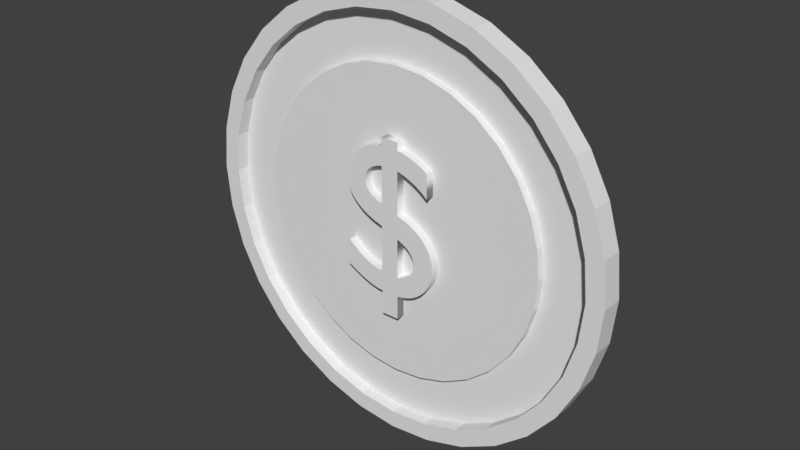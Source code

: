 # Source: Coin.blend  (saved by Blender 2.78.0; exported with 4.5.12 LTS)
import bpy
from mathutils import Matrix  # noqa: F401  (used for matrix-valued properties, if any)

bpy.ops.wm.read_factory_settings(use_empty=True)
scene = bpy.context.scene
scene.name = 'Scene'

# ---- collections
col_collection_1 = bpy.data.collections.new('Collection 1'); scene.collection.children.link(col_collection_1)

# ---- world
world_world = bpy.data.worlds.new('World'); scene.world = world_world
world_world.color = (0.05088, 0.05088, 0.05088)
world_world.use_sun_shadow = False
world_world.sun_shadow_jitter_overblur = 0.0
world_world.cycles.sampling_method = 'MANUAL'

# ---- meshes
me_cylinder_002 = bpy.data.meshes.new('Cylinder.002')
me_cylinder_002.from_pydata([(0.0, 1.0, -5.96e-07), (0.0, 1.0, 4.0), (0.1951, 0.9808, -5.96e-07), (0.1951, 0.9808, 4.0), (0.3827, 0.9239, -5.96e-07), (0.3827, 0.9239, 4.0), (0.5556, 0.8315, -5.96e-07), (0.5556, 0.8315, 4.0), (0.7071, 0.7071, -5.96e-07), (0.7071, 0.7071, 4.0), (0.8315, 0.5556, -5.96e-07), (0.8315, 0.5556, 4.0), (0.9239, 0.3827, -5.96e-07), (0.9239, 0.3827, 4.0), (0.9808, 0.1951, -5.96e-07), (0.9808, 0.1951, 4.0), (1.0, 7.55e-08, -5.96e-07), (1.0, 7.55e-08, 4.0), (0.9808, -0.1951, -5.96e-07), (0.9808, -0.1951, 4.0), (0.9239, -0.3827, -5.96e-07), (0.9239, -0.3827, 4.0), (0.8315, -0.5556, -5.96e-07), (0.8315, -0.5556, 4.0), (0.7071, -0.7071, -5.96e-07), (0.7071, -0.7071, 4.0), (0.5556, -0.8315, -5.96e-07), (0.5556, -0.8315, 4.0), (0.3827, -0.9239, -5.96e-07), (0.3827, -0.9239, 4.0), (0.1951, -0.9808, -5.96e-07), (0.1951, -0.9808, 4.0), (-3.258e-07, -1.0, -5.96e-07), (-3.258e-07, -1.0, 4.0), (-0.1951, -0.9808, -5.96e-07), (-0.1951, -0.9808, 4.0), (-0.3827, -0.9239, -5.96e-07), (-0.3827, -0.9239, 4.0), (-0.5556, -0.8315, -5.96e-07), (-0.5556, -0.8315, 4.0), (-0.7071, -0.7071, -5.96e-07), (-0.7071, -0.7071, 4.0), (-0.8315, -0.5556, -5.96e-07), (-0.8315, -0.5556, 4.0), (-0.9239, -0.3827, -5.96e-07), (-0.9239, -0.3827, 4.0), (-0.9808, -0.1951, -5.96e-07), (-0.9808, -0.1951, 4.0), (-1.0, 9.656e-07, -5.96e-07), (-1.0, 9.656e-07, 4.0), (-0.9808, 0.1951, -5.96e-07), (-0.9808, 0.1951, 4.0), (-0.9239, 0.3827, -5.96e-07), (-0.9239, 0.3827, 4.0), (-0.8315, 0.5556, -5.96e-07), (-0.8315, 0.5556, 4.0), (-0.7071, 0.7071, -5.96e-07), (-0.7071, 0.7071, 4.0), (-0.5556, 0.8315, -5.96e-07), (-0.5556, 0.8315, 4.0), (-0.3827, 0.9239, -5.96e-07), (-0.3827, 0.9239, 4.0), (-0.1951, 0.9808, -5.96e-07), (-0.1951, 0.9808, 4.0), (0.0, 1.429, 0.0), (-0.2787, 1.401, 0.0), (-0.5467, 1.32, 0.0), (-0.7937, 1.188, 0.0), (-1.01, 1.01, 0.0), (-1.188, 0.7937, 0.0), (-1.32, 0.5467, 0.0), (-1.401, 0.2787, 0.0), (-1.429, 1.079e-07, 0.0), (-1.401, -0.2787, 0.0), (-1.32, -0.5467, 0.0), (-1.188, -0.7937, 0.0), (-1.01, -1.01, 0.0), (-0.7937, -1.188, 0.0), (-0.5467, -1.32, 0.0), (-0.2787, -1.401, 0.0), (4.655e-07, -1.429, 0.0), (0.2787, -1.401, 0.0), (0.5467, -1.32, 0.0), (0.7937, -1.188, 0.0), (1.01, -1.01, 0.0), (1.188, -0.7937, 0.0), (1.32, -0.5467, 0.0), (1.401, -0.2787, 0.0), (1.429, 1.379e-06, 0.0), (1.401, 0.2787, 0.0), (1.32, 0.5467, 0.0), (1.188, 0.7937, 0.0), (1.01, 1.01, 0.0), (0.7937, 1.188, 0.0), (0.5467, 1.32, 0.0), (0.2787, 1.401, 0.0), (-1.378e-08, 1.313, 0.0), (-0.2561, 1.287, 0.0), (-0.5023, 1.213, 0.0), (-0.7292, 1.091, 0.0), (-0.9281, 0.9281, 0.0), (-1.091, 0.7292, 0.0), (-1.213, 0.5023, 0.0), (-1.287, 0.2561, 0.0), (-1.313, 1.322e-07, 0.0), (-1.287, -0.2561, 0.0), (-1.213, -0.5023, 0.0), (-1.091, -0.7292, 0.0), (-0.9281, -0.9281, 0.0), (-0.7292, -1.091, 0.0), (-0.5023, -1.213, 0.0), (-0.2561, -1.287, 0.0), (4.139e-07, -1.313, 0.0), (0.2561, -1.287, 0.0), (0.5023, -1.213, 0.0), (0.7292, -1.091, 0.0), (0.9281, -0.9281, 0.0), (1.091, -0.7292, 0.0), (1.213, -0.5023, 0.0), (1.287, -0.2561, 0.0), (1.313, 1.3e-06, 0.0), (1.287, 0.2561, 0.0), (1.213, 0.5023, 0.0), (1.091, 0.7292, 0.0), (0.9281, 0.9281, 0.0), (0.7292, 1.091, 0.0), (0.5023, 1.213, 0.0), (0.2561, 1.287, 0.0), (-0.2787, 1.401, 5.0), (0.0, 1.429, 5.0), (-0.5467, 1.32, 5.0), (-0.7937, 1.188, 5.0), (-1.01, 1.01, 5.0), (-1.188, 0.7937, 5.0), (-1.32, 0.5467, 5.0), (-1.401, 0.2787, 5.0), (-1.429, 1.079e-07, 5.0), (-1.401, -0.2787, 5.0), (-1.32, -0.5467, 5.0), (-1.188, -0.7937, 5.0), (-1.01, -1.01, 5.0), (-0.7937, -1.188, 5.0), (-0.5467, -1.32, 5.0), (-0.2787, -1.401, 5.0), (4.655e-07, -1.429, 5.0), (0.2787, -1.401, 5.0), (0.5467, -1.32, 5.0), (0.7937, -1.188, 5.0), (1.01, -1.01, 5.0), (1.188, -0.7937, 5.0), (1.32, -0.5467, 5.0), (1.401, -0.2787, 5.0), (1.429, 1.379e-06, 5.0), (1.401, 0.2787, 5.0), (1.32, 0.5467, 5.0), (1.188, 0.7937, 5.0), (1.01, 1.01, 5.0), (0.7937, 1.188, 5.0), (0.5467, 1.32, 5.0), (0.2787, 1.401, 5.0), (-0.2561, 1.287, 5.0), (-1.378e-08, 1.313, 5.0), (-0.5023, 1.213, 5.0), (-0.7292, 1.091, 5.0), (-0.9281, 0.9281, 5.0), (-1.091, 0.7292, 5.0), (-1.213, 0.5023, 5.0), (-1.287, 0.2561, 5.0), (-1.313, 1.322e-07, 5.0), (-1.287, -0.2561, 5.0), (-1.213, -0.5023, 5.0), (-1.091, -0.7292, 5.0), (-0.9281, -0.9281, 5.0), (-0.7292, -1.091, 5.0), (-0.5023, -1.213, 5.0), (-0.2561, -1.287, 5.0), (4.139e-07, -1.313, 5.0), (0.2561, -1.287, 5.0), (0.5023, -1.213, 5.0), (0.7292, -1.091, 5.0), (0.9281, -0.9281, 5.0), (1.091, -0.7292, 5.0), (1.213, -0.5023, 5.0), (1.287, -0.2561, 5.0), (1.313, 1.3e-06, 5.0), (1.287, 0.2561, 5.0), (1.213, 0.5023, 5.0), (1.091, 0.7292, 5.0), (0.9281, 0.9281, 5.0), (0.7292, 1.091, 5.0), (0.5023, 1.213, 5.0), (0.2561, 1.287, 5.0), (0.0, 1.4, 1.9), (0.0, 1.4, 2.1), (0.2731, 1.373, 1.9), (0.2731, 1.373, 2.1), (0.5358, 1.293, 1.9), (0.5358, 1.293, 2.1), (0.7778, 1.164, 1.9), (0.7778, 1.164, 2.1), (0.9899, 0.9899, 1.9), (0.9899, 0.9899, 2.1), (1.164, 0.7778, 1.9), (1.164, 0.7778, 2.1), (1.293, 0.5358, 1.9), (1.293, 0.5358, 2.1), (1.373, 0.2731, 1.9), (1.373, 0.2731, 2.1), (1.4, 1.057e-07, 1.9), (1.4, 1.057e-07, 2.1), (1.373, -0.2731, 1.9), (1.373, -0.2731, 2.1), (1.293, -0.5358, 1.9), (1.293, -0.5358, 2.1), (1.164, -0.7778, 1.9), (1.164, -0.7778, 2.1), (0.9899, -0.9899, 1.9), (0.9899, -0.9899, 2.1), (0.7778, -1.164, 1.9), (0.7778, -1.164, 2.1), (0.5358, -1.293, 1.9), (0.5358, -1.293, 2.1), (0.2731, -1.373, 1.9), (0.2731, -1.373, 2.1), (-4.562e-07, -1.4, 1.9), (-4.562e-07, -1.4, 2.1), (-0.2731, -1.373, 1.9), (-0.2731, -1.373, 2.1), (-0.5358, -1.293, 1.9), (-0.5358, -1.293, 2.1), (-0.7778, -1.164, 1.9), (-0.7778, -1.164, 2.1), (-0.99, -0.9899, 1.9), (-0.99, -0.9899, 2.1), (-1.164, -0.7778, 1.9), (-1.164, -0.7778, 2.1), (-1.293, -0.5358, 1.9), (-1.293, -0.5358, 2.1), (-1.373, -0.2731, 1.9), (-1.373, -0.2731, 2.1), (-1.4, 1.352e-06, 1.9), (-1.4, 1.352e-06, 2.1), (-1.373, 0.2731, 1.9), (-1.373, 0.2731, 2.1), (-1.293, 0.5358, 1.9), (-1.293, 0.5358, 2.1), (-1.164, 0.7778, 1.9), (-1.164, 0.7778, 2.1), (-0.9899, 0.99, 1.9), (-0.9899, 0.99, 2.1), (-0.7778, 1.164, 1.9), (-0.7778, 1.164, 2.1), (-0.5358, 1.293, 1.9), (-0.5358, 1.293, 2.1), (-0.2731, 1.373, 1.9), (-0.2731, 1.373, 2.1)], [], [(0, 1, 3, 2), (2, 3, 5, 4), (4, 5, 7, 6), (6, 7, 9, 8), (8, 9, 11, 10), (10, 11, 13, 12), (12, 13, 15, 14), (14, 15, 17, 16), (16, 17, 19, 18), (18, 19, 21, 20), (20, 21, 23, 22), (22, 23, 25, 24), (24, 25, 27, 26), (26, 27, 29, 28), (28, 29, 31, 30), (30, 31, 33, 32), (32, 33, 35, 34), (34, 35, 37, 36), (36, 37, 39, 38), (38, 39, 41, 40), (40, 41, 43, 42), (42, 43, 45, 44), (44, 45, 47, 46), (46, 47, 49, 48), (48, 49, 51, 50), (50, 51, 53, 52), (52, 53, 55, 54), (54, 55, 57, 56), (56, 57, 59, 58), (58, 59, 61, 60), (3, 1, 63, 61, 59, 57, 55, 53, 51, 49, 47, 45, 43, 41, 39, 37, 35, 33, 31, 29, 27, 25, 23, 21, 19, 17, 15, 13, 11, 9, 7, 5), (60, 61, 63, 62), (62, 63, 1, 0), (0, 2, 4, 6, 8, 10, 12, 14, 16, 18, 20, 22, 24, 26, 28, 30, 32, 34, 36, 38, 40, 42, 44, 46, 48, 50, 52, 54, 56, 58, 60, 62), (92, 124, 123, 91), (79, 111, 110, 78), (66, 98, 97, 65), (93, 125, 124, 92), (80, 112, 111, 79), (67, 99, 98, 66), (94, 126, 125, 93), (81, 113, 112, 80), (68, 100, 99, 67), (95, 127, 126, 94), (82, 114, 113, 81), (69, 101, 100, 68), (64, 96, 127, 95), (83, 115, 114, 82), (70, 102, 101, 69), (84, 116, 115, 83), (71, 103, 102, 70), (85, 117, 116, 84), (72, 104, 103, 71), (86, 118, 117, 85), (73, 105, 104, 72), (87, 119, 118, 86), (74, 106, 105, 73), (88, 120, 119, 87), (75, 107, 106, 74), (89, 121, 120, 88), (76, 108, 107, 75), (90, 122, 121, 89), (77, 109, 108, 76), (91, 123, 122, 90), (78, 110, 109, 77), (65, 97, 96, 64), (156, 155, 187, 188), (143, 142, 174, 175), (130, 128, 160, 162), (157, 156, 188, 189), (144, 143, 175, 176), (131, 130, 162, 163), (158, 157, 189, 190), (145, 144, 176, 177), (132, 131, 163, 164), (159, 158, 190, 191), (146, 145, 177, 178), (133, 132, 164, 165), (129, 159, 191, 161), (147, 146, 178, 179), (134, 133, 165, 166), (148, 147, 179, 180), (135, 134, 166, 167), (149, 148, 180, 181), (136, 135, 167, 168), (150, 149, 181, 182), (137, 136, 168, 169), (151, 150, 182, 183), (138, 137, 169, 170), (152, 151, 183, 184), (139, 138, 170, 171), (153, 152, 184, 185), (140, 139, 171, 172), (154, 153, 185, 186), (141, 140, 172, 173), (155, 154, 186, 187), (142, 141, 173, 174), (128, 129, 161, 160), (96, 97, 160, 161), (71, 70, 134, 135), (123, 124, 188, 187), (97, 98, 162, 160), (72, 71, 135, 136), (124, 125, 189, 188), (98, 99, 163, 162), (73, 72, 136, 137), (125, 126, 190, 189), (99, 100, 164, 163), (74, 73, 137, 138), (126, 127, 191, 190), (100, 101, 165, 164), (75, 74, 138, 139), (127, 96, 161, 191), (101, 102, 166, 165), (76, 75, 139, 140), (102, 103, 167, 166), (77, 76, 140, 141), (103, 104, 168, 167), (78, 77, 141, 142), (104, 105, 169, 168), (79, 78, 142, 143), (105, 106, 170, 169), (80, 79, 143, 144), (106, 107, 171, 170), (81, 80, 144, 145), (107, 108, 172, 171), (82, 81, 145, 146), (108, 109, 173, 172), (83, 82, 146, 147), (109, 110, 174, 173), (84, 83, 147, 148), (110, 111, 175, 174), (85, 84, 148, 149), (111, 112, 176, 175), (86, 85, 149, 150), (112, 113, 177, 176), (87, 86, 150, 151), (113, 114, 178, 177), (88, 87, 151, 152), (114, 115, 179, 178), (89, 88, 152, 153), (115, 116, 180, 179), (90, 89, 153, 154), (116, 117, 181, 180), (91, 90, 154, 155), (65, 64, 129, 128), (117, 118, 182, 181), (92, 91, 155, 156), (66, 65, 128, 130), (118, 119, 183, 182), (93, 92, 156, 157), (67, 66, 130, 131), (119, 120, 184, 183), (94, 93, 157, 158), (68, 67, 131, 132), (120, 121, 185, 184), (95, 94, 158, 159), (69, 68, 132, 133), (121, 122, 186, 185), (64, 95, 159, 129), (70, 69, 133, 134), (122, 123, 187, 186), (192, 193, 195, 194), (194, 195, 197, 196), (196, 197, 199, 198), (198, 199, 201, 200), (200, 201, 203, 202), (202, 203, 205, 204), (204, 205, 207, 206), (206, 207, 209, 208), (208, 209, 211, 210), (210, 211, 213, 212), (212, 213, 215, 214), (214, 215, 217, 216), (216, 217, 219, 218), (218, 219, 221, 220), (220, 221, 223, 222), (222, 223, 225, 224), (224, 225, 227, 226), (226, 227, 229, 228), (228, 229, 231, 230), (230, 231, 233, 232), (232, 233, 235, 234), (234, 235, 237, 236), (236, 237, 239, 238), (238, 239, 241, 240), (240, 241, 243, 242), (242, 243, 245, 244), (244, 245, 247, 246), (246, 247, 249, 248), (248, 249, 251, 250), (250, 251, 253, 252), (195, 193, 255, 253, 251, 249, 247, 245, 243, 241, 239, 237, 235, 233, 231, 229, 227, 225, 223, 221, 219, 217, 215, 213, 211, 209, 207, 205, 203, 201, 199, 197), (252, 253, 255, 254), (254, 255, 193, 192), (192, 194, 196, 198, 200, 202, 204, 206, 208, 210, 212, 214, 216, 218, 220, 222, 224, 226, 228, 230, 232, 234, 236, 238, 240, 242, 244, 246, 248, 250, 252, 254)])
me_cylinder_002.use_remesh_preserve_volume = False
me_cylinder_002.use_remesh_preserve_attributes = False
me_cylinder_002.use_mirror_vertex_groups = False
me_cylinder_002.update()

# ---- curves / text
txt_text = bpy.data.curves.new('TEXT', 'FONT')
txt_text.dimensions = '2D'
txt_text.body = '$'
txt_text.use_path_clamp = True
txt_text.bevel_resolution = 0
txt_text.extrude = 0.02
txt_text.offset_x = -0.2765
txt_text.offset_y = -0.2865

# ---- objects
ob_text = bpy.data.objects.new('TEXT', txt_text)
ob_coin = bpy.data.objects.new('COIN', me_cylinder_002)

# ---- transforms, parenting, visibility, modifiers, constraints
ob_text.location = (0.0, 0.02, 0.5)
ob_text.rotation_euler = (1.571, 0.0, 0.0)
ob_text.scale = (0.5, 0.5, 2.0)
ob_text.lineart.crease_threshold = 0.0
ob_coin.location = (0.0, 0.04, 0.5)
ob_coin.rotation_euler = (1.571, 0.0, 0.0)
ob_coin.scale = (0.35, 0.35, 0.01)
ob_coin.lineart.crease_threshold = 0.0

# ---- collection membership
col_collection_1.objects.link(ob_text)
col_collection_1.objects.link(ob_coin)

# ---- scene / render settings (as saved in the file)
scene.frame_start = 1; scene.frame_end = 250; scene.frame_set(1)
scene.render.engine = 'BLENDER_EEVEE_NEXT'
scene.render.resolution_percentage = 50
scene.render.dither_intensity = 0.0
scene.cycles.use_denoising = False
scene.cycles.samples = 128
scene.cycles.sampling_pattern = 'TABULATED_SOBOL'
scene.cycles.light_sampling_threshold = 0.0
scene.cycles.use_adaptive_sampling = False
scene.cycles.use_light_tree = False
scene.cycles.blur_glossy = 0.0
scene.cycles.sample_clamp_indirect = 0.0
scene.view_settings.view_transform = 'Standard'
bpy.context.view_layer.update()

# ---- added for rendering (the .blend has no active camera and no usable light): camera, sun
cam_auto = bpy.data.cameras.new('AutoCamera')
cam_auto.lens = 50.0
cam_auto.sensor_width = 36.0
cam_auto.clip_end = 1000.0
ob_auto_camera = bpy.data.objects.new('AutoCamera', cam_auto)
scene.collection.objects.link(ob_auto_camera)
ob_auto_camera.location = (1.30928, -1.55614, 1.54743)
ob_auto_camera.rotation_euler = (1.09748, -7.21219e-08, 0.694738)
scene.camera = ob_auto_camera
light_auto_sun = bpy.data.lights.new('AutoSun', 'SUN')
light_auto_sun.energy = 3.0
light_auto_sun.angle = 0.0523599
ob_auto_sun = bpy.data.objects.new('AutoSun', light_auto_sun)
scene.collection.objects.link(ob_auto_sun)
ob_auto_sun.rotation_euler = (0.872665, 0.174533, 0.523599)
bpy.context.view_layer.update()
